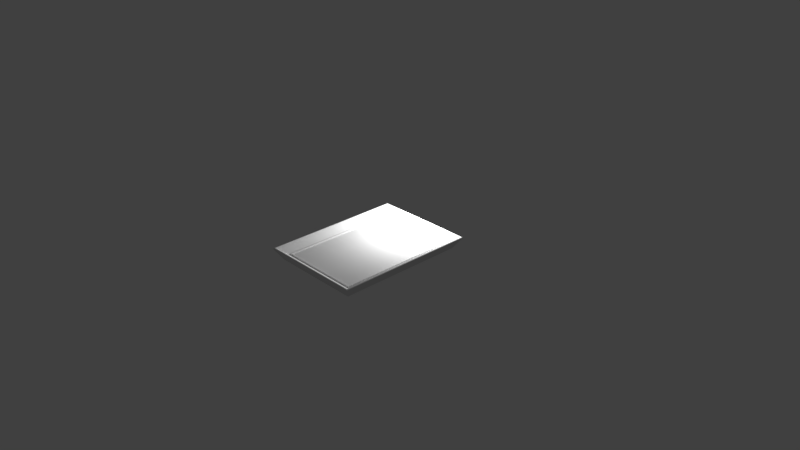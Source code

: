 # Source: frame.blend  (saved by Blender 2.78.0; exported with 4.5.12 LTS)
import bpy
from mathutils import Matrix  # noqa: F401  (used for matrix-valued properties, if any)

bpy.ops.wm.read_factory_settings(use_empty=True)
scene = bpy.context.scene
scene.name = 'Scene'

# ---- collections
col_collection_1 = bpy.data.collections.new('Collection 1'); scene.collection.children.link(col_collection_1)

# ---- materials (node trees are filled in below, after node groups)
mat_picture = bpy.data.materials.new('Picture')
mat_picture.alpha_threshold = 0.0
mat_picture.use_transparent_shadow = False
mat_picture.roughness = 0.5
mat_frame = bpy.data.materials.new('Frame')
mat_frame.alpha_threshold = 0.0
mat_frame.use_transparent_shadow = False
mat_frame.roughness = 0.5

# ---- material node trees

# ---- world
world_world = bpy.data.worlds.new('World'); scene.world = world_world
world_world.color = (0.05088, 0.05088, 0.05088)
world_world.use_sun_shadow = False
world_world.sun_shadow_jitter_overblur = 0.0
world_world.cycles.sampling_method = 'MANUAL'

# ---- cameras
cam_camera = bpy.data.cameras.new('Camera')
cam_camera.clip_end = 100.0
cam_camera.lens = 35.0
cam_camera.sensor_width = 32.0
cam_camera.sensor_height = 18.0
cam_camera.ortho_scale = 7.314
cam_camera.dof.focus_distance = 0.0
cam_camera.dof.aperture_fstop = 128.0

# ---- lights
light_lamp = bpy.data.lights.new('Lamp', 'POINT')
light_lamp.transmission_factor = 0.0
light_lamp.cutoff_distance = 30.0
light_lamp.energy = 100.0
light_lamp.shadow_buffer_clip_start = 1.001
light_lamp.shadow_soft_size = 0.1
light_lamp.shadow_maximum_resolution = 0.006
light_lamp.use_absolute_resolution = True

# ---- meshes
me_plane = bpy.data.meshes.new('Plane')
me_plane.from_pydata([(0.6236, -0.8861, 0.0), (0.7081, -0.9706, 0.1314), (0.7136, -0.9761, 0.1395), (0.7169, -0.9794, 0.1499), (0.7149, -0.9773, 0.1591), (0.7059, -0.9684, 0.1637), (0.6959, -0.9584, 0.1637), (0.5797, -0.8422, 0.072), (0.5762, -0.8386, 0.08146), (0.5691, -0.8315, 0.08893), (0.5564, -0.8189, 0.08953), (0.5485, -0.8109, 0.0842), (0.544, -0.8065, 0.07274), (-0.6236, -0.8861, 0.0), (-0.7081, -0.9706, 0.1314), (-0.7136, -0.9761, 0.1395), (-0.7169, -0.9794, 0.1499), (-0.7148, -0.9773, 0.1591), (-0.7059, -0.9684, 0.1637), (-0.6959, -0.9584, 0.1637), (-0.5797, -0.8422, 0.072), (-0.5762, -0.8386, 0.08146), (-0.5691, -0.8315, 0.08893), (-0.5564, -0.8189, 0.08953), (-0.5485, -0.8109, 0.0842), (-0.544, -0.8065, 0.07274), (-0.6236, 0.8861, 0.0), (-0.7081, 0.9706, 0.1314), (-0.7136, 0.9761, 0.1395), (-0.7169, 0.9794, 0.1499), (-0.7149, 0.9773, 0.1591), (-0.7059, 0.9684, 0.1637), (-0.6959, 0.9584, 0.1637), (-0.5797, 0.8422, 0.072), (-0.5762, 0.8386, 0.08146), (-0.5691, 0.8315, 0.08893), (-0.5564, 0.8189, 0.08953), (-0.5485, 0.8109, 0.0842), (-0.544, 0.8065, 0.07274), (0.6236, 0.8861, 0.0), (0.7081, 0.9706, 0.1314), (0.7136, 0.9761, 0.1395), (0.7169, 0.9794, 0.1499), (0.7148, 0.9773, 0.1591), (0.7059, 0.9684, 0.1637), (0.6959, 0.9584, 0.1637), (0.5797, 0.8422, 0.072), (0.5762, 0.8386, 0.08146), (0.5691, 0.8315, 0.08893), (0.5564, 0.8189, 0.08953), (0.5485, 0.8109, 0.0842), (0.544, 0.8065, 0.07274)], [], [(45, 46, 7, 6), (42, 43, 4, 3), (49, 50, 11, 10), (39, 40, 1, 0), (46, 47, 8, 7), (43, 44, 5, 4), (50, 51, 12, 11), (40, 41, 2, 1), (47, 48, 9, 8), (44, 45, 6, 5), (41, 42, 3, 2), (48, 49, 10, 9), (11, 12, 25, 24), (1, 2, 15, 14), (8, 9, 22, 21), (5, 6, 19, 18), (2, 3, 16, 15), (9, 10, 23, 22), (6, 7, 20, 19), (3, 4, 17, 16), (10, 11, 24, 23), (0, 1, 14, 13), (7, 8, 21, 20), (4, 5, 18, 17), (16, 17, 30, 29), (23, 24, 37, 36), (13, 14, 27, 26), (20, 21, 34, 33), (17, 18, 31, 30), (24, 25, 38, 37), (14, 15, 28, 27), (21, 22, 35, 34), (18, 19, 32, 31), (15, 16, 29, 28), (22, 23, 36, 35), (19, 20, 33, 32), (28, 29, 42, 41), (35, 36, 49, 48), (32, 33, 46, 45), (29, 30, 43, 42), (36, 37, 50, 49), (26, 27, 40, 39), (33, 34, 47, 46), (30, 31, 44, 43), (37, 38, 51, 50), (27, 28, 41, 40), (34, 35, 48, 47), (31, 32, 45, 44), (12, 51, 38, 25), (13, 26, 39, 0)])
me_plane.polygons.foreach_set('material_index', [1, 1, 1, 1, 1, 1, 1, 1, 1, 1, 1, 1, 1, 1, 1, 1, 1, 1, 1, 1, 1, 1, 1, 1, 1, 1, 1, 1, 1, 1, 1, 1, 1, 1, 1, 1, 1, 1, 1, 1, 1, 1, 1, 1, 1, 1, 1, 1, 0, 1])
_uv = me_plane.uv_layers.new(name='UVMap')
_uv.uv.foreach_set('vector', [0.9869, 0.9853, 0.9279, 0.9427, 0.9279, 0.05672, 0.9869, 0.01699, 0.995, 0.9906, 0.9943, 0.9908, 0.9943, 0.01136, 0.995, 0.01119, 0.9189, 0.9368, 0.9157, 0.9341, 0.9157, 0.06576, 0.9189, 0.06313, 0.9442, 0.9509, 0.9911, 0.9864, 0.9911, 0.01482, 0.9442, 0.04641, 0.9279, 0.9427, 0.9266, 0.9423, 0.9266, 0.05743, 0.9279, 0.05672, 0.9943, 0.9908, 0.9909, 0.9884, 0.9909, 0.01389, 0.9943, 0.01136, 0.9157, 0.9341, 0.9139, 0.9319, 0.9139, 0.06753, 0.9157, 0.06576, 0.9911, 0.9864, 0.9935, 0.9888, 0.9935, 0.01273, 0.9911, 0.01482, 0.9266, 0.9423, 0.9238, 0.9407, 0.9238, 0.0593, 0.9266, 0.05743, 0.9909, 0.9884, 0.9869, 0.9853, 0.9869, 0.01699, 0.9909, 0.01389, 0.9935, 0.9888, 0.995, 0.9906, 0.995, 0.01119, 0.9935, 0.01273, 0.9238, 0.9407, 0.9189, 0.9368, 0.9189, 0.06313, 0.9238, 0.0593, 0.9157, 0.06576, 0.9139, 0.06753, 0.08075, 0.06753, 0.07802, 0.06576, 0.9911, 0.01482, 0.9935, 0.01273, 0.003584, 0.01273, 0.006598, 0.01482, 0.9266, 0.05743, 0.9238, 0.0593, 0.06951, 0.0593, 0.06739, 0.05743, 0.9909, 0.01389, 0.9869, 0.01699, 0.008116, 0.01699, 0.004123, 0.01389, 0.9935, 0.01273, 0.995, 0.01119, 0.001193, 0.01119, 0.003584, 0.01273, 0.9238, 0.0593, 0.9189, 0.06313, 0.07443, 0.06313, 0.06951, 0.0593, 0.9869, 0.01699, 0.9279, 0.05672, 0.06685, 0.05672, 0.008116, 0.01699, 0.995, 0.01119, 0.9943, 0.01136, 0.001046, 0.01136, 0.001193, 0.01119, 0.9189, 0.06313, 0.9157, 0.06576, 0.07802, 0.06576, 0.07443, 0.06313, 0.9442, 0.04641, 0.9911, 0.01482, 0.006598, 0.01482, 0.05628, 0.04641, 0.9279, 0.05672, 0.9266, 0.05743, 0.06739, 0.05743, 0.06685, 0.05672, 0.9943, 0.01136, 0.9909, 0.01389, 0.004123, 0.01389, 0.001046, 0.01136, 0.001193, 0.01119, 0.001046, 0.01136, 0.001046, 0.9908, 0.001193, 0.9906, 0.07443, 0.06313, 0.07802, 0.06576, 0.07802, 0.9341, 0.07443, 0.9368, 0.05628, 0.04641, 0.006598, 0.01482, 0.006598, 0.9864, 0.05628, 0.9509, 0.06685, 0.05672, 0.06739, 0.05743, 0.06739, 0.9423, 0.06685, 0.9427, 0.001046, 0.01136, 0.004123, 0.01389, 0.004123, 0.9884, 0.001046, 0.9908, 0.07802, 0.06576, 0.08075, 0.06753, 0.08075, 0.9319, 0.07802, 0.9341, 0.006598, 0.01482, 0.003584, 0.01273, 0.003584, 0.9888, 0.006598, 0.9864, 0.06739, 0.05743, 0.06951, 0.0593, 0.06951, 0.9407, 0.06739, 0.9423, 0.004123, 0.01389, 0.008116, 0.01699, 0.008116, 0.9853, 0.004123, 0.9884, 0.003584, 0.01273, 0.001193, 0.01119, 0.001193, 0.9906, 0.003584, 0.9888, 0.06951, 0.0593, 0.07443, 0.06313, 0.07443, 0.9368, 0.06951, 0.9407, 0.008116, 0.01699, 0.06685, 0.05672, 0.06685, 0.9427, 0.008116, 0.9853, 0.003584, 0.9888, 0.001193, 0.9906, 0.995, 0.9906, 0.9935, 0.9888, 0.06951, 0.9407, 0.07443, 0.9368, 0.9189, 0.9368, 0.9238, 0.9407, 0.008116, 0.9853, 0.06685, 0.9427, 0.9279, 0.9427, 0.9869, 0.9853, 0.001193, 0.9906, 0.001046, 0.9908, 0.9943, 0.9908, 0.995, 0.9906, 0.07443, 0.9368, 0.07802, 0.9341, 0.9157, 0.9341, 0.9189, 0.9368, 0.05628, 0.9509, 0.006598, 0.9864, 0.9911, 0.9864, 0.9442, 0.9509, 0.06685, 0.9427, 0.06739, 0.9423, 0.9266, 0.9423, 0.9279, 0.9427, 0.001046, 0.9908, 0.004123, 0.9884, 0.9909, 0.9884, 0.9943, 0.9908, 0.07802, 0.9341, 0.08075, 0.9319, 0.9139, 0.9319, 0.9157, 0.9341, 0.006598, 0.9864, 0.003584, 0.9888, 0.9935, 0.9888, 0.9911, 0.9864, 0.06739, 0.9423, 0.06951, 0.9407, 0.9238, 0.9407, 0.9266, 0.9423, 0.004123, 0.9884, 0.008116, 0.9853, 0.9869, 0.9853, 0.9909, 0.9884, 0.9139, 0.06753, 0.9139, 0.9319, 0.08075, 0.9319, 0.08075, 0.06753, 0.05628, 0.04641, 0.05628, 0.9509, 0.9442, 0.9509, 0.9442, 0.04641])
me_plane.materials.append(mat_picture)
me_plane.materials.append(mat_frame)
me_plane.use_remesh_preserve_volume = False
me_plane.use_remesh_preserve_attributes = False
me_plane.use_mirror_vertex_groups = False
me_plane.update()

# ---- objects
ob_plane = bpy.data.objects.new('Plane', me_plane)
ob_lamp = bpy.data.objects.new('Lamp', light_lamp)
ob_camera = bpy.data.objects.new('Camera', cam_camera)

# ---- transforms, parenting, visibility, modifiers, constraints
ob_plane.location = (0.0, 0.0, 0.0)
ob_plane.lineart.crease_threshold = 0.0
ob_lamp.location = (0.02466, 1.005, 0.7146)
ob_lamp.rotation_euler = (0.6503, 0.05522, 1.866)
ob_lamp.lock_rotations_4d = False
ob_lamp.empty_display_type = 'ARROWS'
ob_lamp.color = (0.0, 0.0, 0.0, 0.0)
ob_lamp.lineart.crease_threshold = 0.0
ob_camera.location = (7.481, -6.508, 5.344)
ob_camera.rotation_euler = (1.109, 0.0, 0.8149)
ob_camera.lock_rotations_4d = False
ob_camera.empty_display_type = 'ARROWS'
ob_camera.color = (0.0, 0.0, 0.0, 0.0)
ob_camera.display_type = 'WIRE'
ob_camera.lineart.crease_threshold = 0.0

# ---- collection membership
col_collection_1.objects.link(ob_plane)
col_collection_1.objects.link(ob_lamp)
col_collection_1.objects.link(ob_camera)

# ---- scene / render settings (as saved in the file)
scene.camera = ob_camera
scene.frame_start = 1; scene.frame_end = 250; scene.frame_set(1)
scene.render.engine = 'BLENDER_EEVEE_NEXT'
scene.render.resolution_percentage = 50
scene.render.dither_intensity = 0.0
scene.cycles.use_denoising = False
scene.cycles.samples = 128
scene.cycles.sampling_pattern = 'TABULATED_SOBOL'
scene.cycles.light_sampling_threshold = 0.0
scene.cycles.use_adaptive_sampling = False
scene.cycles.use_light_tree = False
scene.cycles.blur_glossy = 0.0
scene.cycles.sample_clamp_indirect = 0.0
scene.view_settings.view_transform = 'Standard'
bpy.context.view_layer.update()
